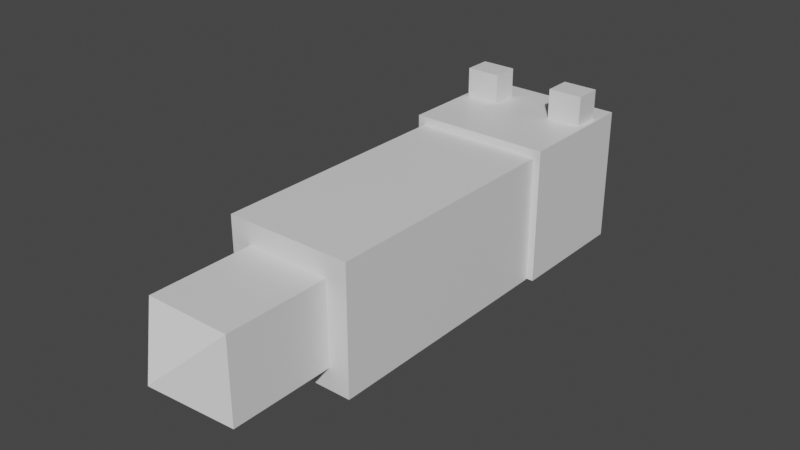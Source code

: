 # Source: EL-fox-0.5.blend  (saved by Blender 3.1.7; exported with 4.5.12 LTS)
import bpy
from mathutils import Matrix  # noqa: F401  (used for matrix-valued properties, if any)

bpy.ops.wm.read_factory_settings(use_empty=True)
scene = bpy.context.scene
scene.name = 'Scene'

# ---- collections
col_collection = bpy.data.collections.new('Collection'); scene.collection.children.link(col_collection)

# ---- materials (node trees are filled in below, after node groups)
mat_material = bpy.data.materials.new('Material')
mat_material.alpha_threshold = 0.0
mat_material.use_transparent_shadow = False
mat_material.line_color = (0.0, 0.0, 0.0, 1.0)

# ---- material node trees
mat_material.use_nodes = True; mat_material.node_tree.nodes.clear()
_N = mat_material.node_tree.nodes; _L = mat_material.node_tree.links
n0 = _N.new('ShaderNodeOutputMaterial'); n0.name = 'Material Output'; n0.location = (300, 300)
n1 = _N.new('ShaderNodeBsdfPrincipled'); n1.name = 'Principled BSDF'; n1.location = (10, 300)
n1.distribution = 'GGX'
n1.subsurface_method = 'RANDOM_WALK_SKIN'
n1.inputs[2].default_value = 0.4
n1.inputs[3].default_value = 1.45
n1.inputs[27].default_value = (0.0, 0.0, 0.0, 1.0)
n1.inputs[28].default_value = 1.0
_L.new(n1.outputs[0], n0.inputs[0])
n0.is_active_output = True

# ---- world
world_world = bpy.data.worlds.new('World'); scene.world = world_world
world_world.use_nodes = True; world_world.node_tree.nodes.clear()
_N = world_world.node_tree.nodes; _L = world_world.node_tree.links
n0 = _N.new('ShaderNodeOutputWorld'); n0.name = 'World Output'; n0.location = (300, 300)
n1 = _N.new('ShaderNodeBackground'); n1.name = 'Background'; n1.location = (10, 300)
n1.inputs[0].default_value = (0.05088, 0.05088, 0.05088, 1.0)
_L.new(n1.outputs[0], n0.inputs[0])
n0.is_active_output = True
world_world.color = (0.05088, 0.05088, 0.05088)
world_world.use_sun_shadow = False
world_world.sun_shadow_jitter_overblur = 0.0

# ---- meshes
me_cube = bpy.data.meshes.new('Cube')
me_cube.from_pydata([(1.111, 1.0, 1.13), (1.111, 1.0, -0.9896), (0.6691, -1.0, 0.6574), (0.6691, -1.0, -0.6574), (0.0, 1.0, -0.9896), (0.0, -1.0, 0.6574), (0.0, -1.0, -0.6574), (0.0, 1.0, 1.13), (1.0, -1.0, 1.0), (1.0, -1.0, -1.0), (0.0, -1.0, 1.0), (0.0, -1.0, -1.0), (0.6691, -1.0, 0.6574), (0.6691, -1.0, -0.6574), (0.0, -1.0, -0.6574), (0.0, -1.0, 0.6574), (0.6691, -1.537, 0.6574), (0.6691, -1.537, -0.6574), (0.0, -1.537, -0.6574), (0.0, -1.537, 0.6574), (0.6691, -1.82, 0.6574), (0.6691, -1.82, -0.6574), (0.0, -1.82, -0.6574), (0.0, -1.82, 0.6574), (0.6691, -1.82, 0.6574), (0.6691, -1.82, -0.6574), (0.0, -1.82, -0.6574), (0.0, -1.82, 0.6574), (0.0, -2.14, -0.001093), (0.0, -2.14, 0.001093), (0.0, -2.14, 0.001093), (0.0, -2.14, -0.001093), (1.0, 1.0, -1.0), (1.0, 1.0, 1.0), (0.0, 1.0, 1.0), (0.0, 1.0, -1.0), (1.111, 1.998, 1.13), (1.111, 1.998, -0.9896), (0.0, 1.998, 1.13), (0.0, 1.998, -0.9896), (1.025, 1.579, 1.13), (0.4797, 1.579, 1.13), (0.9523, 1.739, 1.192), (0.5519, 1.739, 1.192), (0.4797, 1.579, 1.598), (1.025, 1.579, 1.598), (0.5519, 1.739, 1.536), (0.9523, 1.739, 1.536), (1.025, 1.791, 1.13), (0.4797, 1.791, 1.13), (1.025, 1.791, 1.598), (0.4797, 1.791, 1.598), (0.6188, 1.998, -0.4352), (0.6188, 1.998, -0.9883), (0.0, 1.998, -0.4352), (0.0, 1.998, -0.9883), (0.6188, 1.998, -0.4352), (0.6188, 1.998, -0.9883), (0.0, 1.998, -0.4352), (0.0, 1.998, -0.9883), (0.6188, 1.998, -0.4352), (0.6188, 1.998, -0.9883), (0.0, 1.998, -0.4352), (0.0, 1.998, -0.9883), (0.6188, 2.341, -0.4352), (0.6188, 2.341, -0.9883), (0.0, 2.341, -0.4352), (0.0, 2.341, -0.9883), (0.7442, 1.998, 0.8726), (0.7442, 1.998, -0.2197), (0.3669, 1.998, 0.8726), (0.3669, 1.998, -0.2197), (0.7442, 2.017, 0.8726), (0.7442, 2.017, -0.2197), (0.3669, 2.017, 0.8726), (0.3669, 2.017, -0.2197), (0.2264, 2.341, -0.436), (0.2264, 2.341, -0.6245), (0.0, 2.341, -0.436), (0.0, 2.341, -0.6245), (0.2264, 2.342, -0.436), (0.2264, 2.342, -0.6245), (0.0, 2.342, -0.436), (0.0, 2.342, -0.6245), (0.2264, 2.35, -0.436), (0.2264, 2.35, -0.6245), (0.0, 2.35, -0.436), (0.0, 2.35, -0.6245)], [], [(11, 9, 3, 6), (9, 8, 2, 3), (0, 1, 37, 36), (8, 10, 5, 2), (2, 5, 15, 12), (33, 34, 10, 8), (32, 33, 8, 9), (35, 32, 9, 11), (12, 15, 19, 16), (6, 3, 13, 14), (3, 2, 12, 13), (18, 17, 21, 22), (13, 12, 16, 17), (14, 13, 17, 18), (22, 21, 25, 26), (16, 19, 23, 20), (17, 16, 20, 21), (24, 27, 31, 28), (20, 23, 27, 24), (21, 20, 24, 25), (29, 28, 31, 30), (25, 24, 28, 29), (26, 25, 29, 30), (4, 1, 32, 35), (1, 0, 33, 32), (0, 7, 34, 33), (39, 38, 36, 37), (1, 4, 39, 37), (7, 0, 36, 38), (49, 43, 42, 48), (51, 50, 47, 46), (41, 40, 45, 44), (49, 41, 44, 51), (42, 43, 46, 47), (48, 42, 47, 50), (40, 48, 50, 45), (43, 49, 51, 46), (44, 45, 50, 51), (41, 49, 48, 40), (55, 53, 52, 54), (58, 56, 60, 62), (53, 55, 59, 57), (52, 53, 57, 56), (54, 52, 56, 58), (62, 60, 64, 66), (57, 59, 63, 61), (56, 57, 61, 60), (67, 66, 64, 65), (61, 63, 67, 65), (60, 61, 65, 64), (71, 69, 68, 70), (75, 74, 72, 73), (71, 70, 74, 75), (70, 68, 72, 74), (69, 71, 75, 73), (68, 69, 73, 72), (79, 77, 76, 78), (81, 83, 87, 85), (77, 79, 83, 81), (76, 77, 81, 80), (78, 76, 80, 82), (87, 86, 84, 85), (80, 81, 85, 84), (82, 80, 84, 86)])
_uv = me_cube.uv_layers.new(name='UVMap')
_uv.uv.foreach_set('vector', [0.25, 0.75, 0.375, 0.75, 0.375, 0.75, 0.25, 0.75, 0.375, 0.75, 0.625, 0.75, 0.625, 0.75, 0.375, 0.75, 0.625, 0.5, 0.375, 0.5, 0.375, 0.5, 0.625, 0.5, 0.625, 0.75, 0.75, 0.75, 0.75, 0.75, 0.625, 0.75, 0.625, 0.75, 0.75, 0.75, 0.75, 0.75, 0.625, 0.75, 0.625, 0.5, 0.75, 0.5, 0.75, 0.75, 0.625, 0.75, 0.375, 0.5, 0.625, 0.5, 0.625, 0.75, 0.375, 0.75, 0.25, 0.5, 0.375, 0.5, 0.375, 0.75, 0.25, 0.75, 0.625, 0.75, 0.75, 0.75, 0.75, 0.75, 0.625, 0.75, 0.25, 0.75, 0.375, 0.75, 0.375, 0.75, 0.25, 0.75, 0.375, 0.75, 0.625, 0.75, 0.625, 0.75, 0.375, 0.75, 0.25, 0.75, 0.375, 0.75, 0.375, 0.75, 0.25, 0.75, 0.375, 0.75, 0.625, 0.75, 0.625, 0.75, 0.375, 0.75, 0.25, 0.75, 0.375, 0.75, 0.375, 0.75, 0.25, 0.75, 0.25, 0.75, 0.375, 0.75, 0.375, 0.75, 0.25, 0.75, 0.625, 0.75, 0.75, 0.75, 0.75, 0.75, 0.625, 0.75, 0.375, 0.75, 0.625, 0.75, 0.625, 0.75, 0.375, 0.75, 0.625, 0.75, 0.75, 0.75, 0.75, 0.75, 0.625, 0.75, 0.625, 0.75, 0.75, 0.75, 0.75, 0.75, 0.625, 0.75, 0.375, 0.75, 0.625, 0.75, 0.625, 0.75, 0.375, 0.75, 0.375, 0.75, 0.625, 0.75, 0.625, 0.875, 0.375, 0.875, 0.375, 0.75, 0.625, 0.75, 0.625, 0.75, 0.375, 0.75, 0.25, 0.75, 0.375, 0.75, 0.375, 0.75, 0.25, 0.75, 0.25, 0.5, 0.375, 0.5, 0.375, 0.5, 0.25, 0.5, 0.375, 0.5, 0.625, 0.5, 0.625, 0.5, 0.375, 0.5, 0.625, 0.5, 0.75, 0.5, 0.75, 0.5, 0.625, 0.5, 0.375, 0.375, 0.625, 0.375, 0.625, 0.5, 0.375, 0.5, 0.375, 0.5, 0.25, 0.5, 0.25, 0.5, 0.375, 0.5, 0.75, 0.5, 0.625, 0.5, 0.625, 0.5, 0.75, 0.5, 0.75, 0.5, 0.75, 0.5, 0.625, 0.5, 0.625, 0.5, 0.75, 0.5, 0.625, 0.5, 0.625, 0.5, 0.75, 0.5, 0.75, 0.5, 0.625, 0.5, 0.625, 0.5, 0.75, 0.5, 0.75, 0.5, 0.75, 0.5, 0.75, 0.5, 0.75, 0.5, 0.625, 0.5, 0.75, 0.5, 0.75, 0.5, 0.625, 0.5, 0.625, 0.5, 0.625, 0.5, 0.625, 0.5, 0.625, 0.5, 0.625, 0.5, 0.625, 0.5, 0.625, 0.5, 0.625, 0.5, 0.75, 0.5, 0.75, 0.5, 0.75, 0.5, 0.75, 0.5, 0.75, 0.5, 0.625, 0.5, 0.625, 0.5, 0.75, 0.5, 0.75, 0.5, 0.75, 0.5, 0.625, 0.5, 0.625, 0.5, 0.375, 0.375, 0.375, 0.5, 0.625, 0.5, 0.625, 0.375, 0.625, 0.375, 0.625, 0.5, 0.625, 0.5, 0.625, 0.375, 0.375, 0.5, 0.375, 0.375, 0.375, 0.375, 0.375, 0.5, 0.625, 0.5, 0.375, 0.5, 0.375, 0.5, 0.625, 0.5, 0.625, 0.375, 0.625, 0.5, 0.625, 0.5, 0.625, 0.375, 0.625, 0.375, 0.625, 0.5, 0.625, 0.5, 0.625, 0.375, 0.375, 0.5, 0.375, 0.375, 0.375, 0.375, 0.375, 0.5, 0.625, 0.5, 0.375, 0.5, 0.375, 0.5, 0.625, 0.5, 0.375, 0.375, 0.625, 0.375, 0.625, 0.5, 0.375, 0.5, 0.375, 0.5, 0.375, 0.375, 0.375, 0.375, 0.375, 0.5, 0.625, 0.5, 0.375, 0.5, 0.375, 0.5, 0.625, 0.5, 0.375, 0.375, 0.375, 0.5, 0.625, 0.5, 0.625, 0.375, 0.375, 0.375, 0.625, 0.375, 0.625, 0.5, 0.375, 0.5, 0.375, 0.375, 0.625, 0.375, 0.625, 0.375, 0.375, 0.375, 0.625, 0.375, 0.625, 0.5, 0.625, 0.5, 0.625, 0.375, 0.375, 0.5, 0.375, 0.375, 0.375, 0.375, 0.375, 0.5, 0.625, 0.5, 0.375, 0.5, 0.375, 0.5, 0.625, 0.5, 0.375, 0.375, 0.375, 0.5, 0.625, 0.5, 0.625, 0.375, 0.375, 0.5, 0.375, 0.375, 0.375, 0.375, 0.375, 0.5, 0.375, 0.5, 0.375, 0.375, 0.375, 0.375, 0.375, 0.5, 0.625, 0.5, 0.375, 0.5, 0.375, 0.5, 0.625, 0.5, 0.625, 0.375, 0.625, 0.5, 0.625, 0.5, 0.625, 0.375, 0.375, 0.375, 0.625, 0.375, 0.625, 0.5, 0.375, 0.5, 0.625, 0.5, 0.375, 0.5, 0.375, 0.5, 0.625, 0.5, 0.625, 0.375, 0.625, 0.5, 0.625, 0.5, 0.625, 0.375])
me_cube.materials.append(mat_material)
me_cube.use_remesh_preserve_volume = False
me_cube.use_remesh_preserve_attributes = False
me_cube.use_mirror_vertex_groups = False
me_cube.update()

# ---- objects
ob_cube = bpy.data.objects.new('Cube', me_cube)

# ---- transforms, parenting, visibility, modifiers, constraints
ob_cube.location = (0.0, 0.0, 1.0)
ob_cube.scale = (1.0, 2.0, 1.0)
ob_cube.lock_rotations_4d = False
ob_cube.empty_display_type = 'ARROWS'
ob_cube.lineart.crease_threshold = 0.0
_m = ob_cube.modifiers.new('Mirror', 'MIRROR')
_m.use_clip = True

# ---- collection membership
col_collection.objects.link(ob_cube)

# ---- scene / render settings (as saved in the file)
scene.frame_start = 1; scene.frame_end = 250; scene.frame_set(1)
scene.render.engine = 'BLENDER_EEVEE_NEXT'
scene.cycles.sampling_pattern = 'TABULATED_SOBOL'
scene.cycles.use_light_tree = False
scene.view_settings.view_transform = 'Filmic'
bpy.context.view_layer.update()

# ---- added for rendering (the .blend has no active camera and no usable light): camera, sun
cam_auto = bpy.data.cameras.new('AutoCamera')
cam_auto.lens = 50.0
cam_auto.sensor_width = 36.0
cam_auto.clip_end = 1000.0
ob_auto_camera = bpy.data.objects.new('AutoCamera', cam_auto)
scene.collection.objects.link(ob_auto_camera)
ob_auto_camera.location = (8.8902, -10.4587, 8.41094)
ob_auto_camera.rotation_euler = (1.09748, -7.21219e-08, 0.694738)
scene.camera = ob_auto_camera
light_auto_sun = bpy.data.lights.new('AutoSun', 'SUN')
light_auto_sun.energy = 3.0
light_auto_sun.angle = 0.0523599
ob_auto_sun = bpy.data.objects.new('AutoSun', light_auto_sun)
scene.collection.objects.link(ob_auto_sun)
ob_auto_sun.rotation_euler = (0.872665, 0.174533, 0.523599)
bpy.context.view_layer.update()
